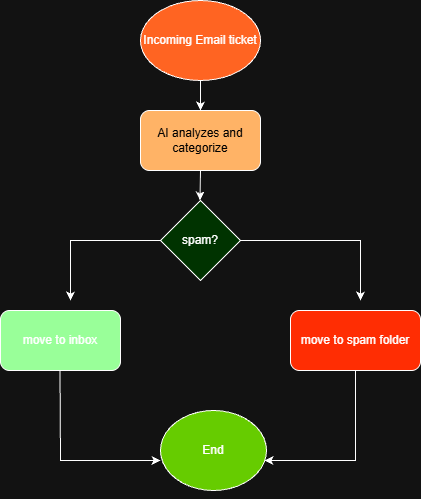

The diagram above was exported from draw.io. Its source (the exported page's mxGraphModel, read from the mxfile embedded in the PNG):
<mxGraphModel dx="1106" dy="597" grid="1" gridSize="10" guides="1" tooltips="1" connect="1" arrows="1" fold="1" page="1" pageScale="1" pageWidth="827" pageHeight="1169" math="0" shadow="0">
  <root>
    <mxCell id="0" />
    <mxCell id="1" parent="0" />
    <mxCell id="QLd2gYVJGjiE6BIGgJpU-1" parent="1" style="ellipse;whiteSpace=wrap;html=1;fillColor=light-dark(#FFFFFF,#FF6422);" value="Incoming Email ticket" vertex="1">
      <mxGeometry height="80" width="120" x="330" y="10" as="geometry" />
    </mxCell>
    <mxCell id="QLd2gYVJGjiE6BIGgJpU-2" parent="1" style="rounded=1;whiteSpace=wrap;html=1;fillColor=light-dark(#FFFFFF,#FFB366);" value="&lt;font style=&quot;color: light-dark(rgb(0, 0, 0), rgb(0, 0, 0));&quot;&gt;AI analyzes and categorize&lt;/font&gt;" vertex="1">
      <mxGeometry height="60" width="120" x="330" y="120" as="geometry" />
    </mxCell>
    <mxCell id="QLd2gYVJGjiE6BIGgJpU-3" parent="1" style="rhombus;whiteSpace=wrap;html=1;fillColor=light-dark(#FFFFFF,#003300);" value="spam?" vertex="1">
      <mxGeometry height="80" width="80" x="350" y="210" as="geometry" />
    </mxCell>
    <mxCell id="QLd2gYVJGjiE6BIGgJpU-4" parent="1" style="rounded=1;whiteSpace=wrap;html=1;fillColor=light-dark(#FFFFFF,#FF2D03);" value="move to spam folder" vertex="1">
      <mxGeometry height="60" width="130" x="480" y="320" as="geometry" />
    </mxCell>
    <mxCell id="QLd2gYVJGjiE6BIGgJpU-5" parent="1" style="rounded=1;whiteSpace=wrap;html=1;fillColor=light-dark(#FFFFFF,#99FF99);" value="move to inbox" vertex="1">
      <mxGeometry height="60" width="120" x="190" y="320" as="geometry" />
    </mxCell>
    <mxCell id="QLd2gYVJGjiE6BIGgJpU-8" parent="1" style="ellipse;whiteSpace=wrap;html=1;fillColor=light-dark(#FFFFFF,#66CC00);" value="End" vertex="1">
      <mxGeometry height="80" width="106" x="350" y="420" as="geometry" />
    </mxCell>
    <mxCell id="QLd2gYVJGjiE6BIGgJpU-11" edge="1" parent="1" style="endArrow=classic;html=1;rounded=0;" value="">
      <mxGeometry height="50" relative="1" width="50" as="geometry">
        <Array as="points">
          <mxPoint x="550" y="250" />
        </Array>
        <mxPoint x="430" y="250" as="sourcePoint" />
        <mxPoint x="550" y="310" as="targetPoint" />
      </mxGeometry>
    </mxCell>
    <mxCell id="QLd2gYVJGjiE6BIGgJpU-12" edge="1" parent="1" style="endArrow=classic;html=1;rounded=0;" value="">
      <mxGeometry height="50" relative="1" width="50" as="geometry">
        <mxPoint x="390" y="90" as="sourcePoint" />
        <mxPoint x="390" y="120" as="targetPoint" />
      </mxGeometry>
    </mxCell>
    <mxCell id="QLd2gYVJGjiE6BIGgJpU-13" edge="1" parent="1" style="endArrow=classic;html=1;rounded=0;entryX=0;entryY=0.625;entryDx=0;entryDy=0;entryPerimeter=0;" target="QLd2gYVJGjiE6BIGgJpU-8" value="">
      <mxGeometry height="50" relative="1" width="50" as="geometry">
        <Array as="points">
          <mxPoint x="250" y="470" />
        </Array>
        <mxPoint x="249.5" y="380" as="sourcePoint" />
        <mxPoint x="250" y="480" as="targetPoint" />
      </mxGeometry>
    </mxCell>
    <mxCell id="QLd2gYVJGjiE6BIGgJpU-14" edge="1" parent="1" style="endArrow=classic;html=1;rounded=0;" value="">
      <mxGeometry height="50" relative="1" width="50" as="geometry">
        <mxPoint x="390" y="180" as="sourcePoint" />
        <mxPoint x="389.5" y="210" as="targetPoint" />
      </mxGeometry>
    </mxCell>
    <mxCell id="QLd2gYVJGjiE6BIGgJpU-18" edge="1" parent="1" source="QLd2gYVJGjiE6BIGgJpU-3" style="endArrow=classic;html=1;rounded=0;exitX=0;exitY=0.5;exitDx=0;exitDy=0;" value="">
      <mxGeometry height="50" relative="1" width="50" as="geometry">
        <Array as="points">
          <mxPoint x="260" y="250" />
        </Array>
        <mxPoint x="270" y="230" as="sourcePoint" />
        <mxPoint x="260" y="310" as="targetPoint" />
      </mxGeometry>
    </mxCell>
    <mxCell id="QLd2gYVJGjiE6BIGgJpU-21" edge="1" parent="1" source="QLd2gYVJGjiE6BIGgJpU-4" style="endArrow=classic;html=1;rounded=0;exitX=0.5;exitY=1;exitDx=0;exitDy=0;entryX=0.981;entryY=0.625;entryDx=0;entryDy=0;entryPerimeter=0;" target="QLd2gYVJGjiE6BIGgJpU-8" value="">
      <mxGeometry height="50" relative="1" width="50" as="geometry">
        <Array as="points">
          <mxPoint x="545" y="470" />
        </Array>
        <mxPoint x="550" y="420" as="sourcePoint" />
        <mxPoint x="549.5" y="460" as="targetPoint" />
      </mxGeometry>
    </mxCell>
    <mxCell id="LChM8TQXW3XwrPkhy0m0-1" edge="1" parent="1" source="QLd2gYVJGjiE6BIGgJpU-8" style="edgeStyle=orthogonalEdgeStyle;rounded=0;orthogonalLoop=1;jettySize=auto;html=1;exitX=0.5;exitY=1;exitDx=0;exitDy=0;" target="QLd2gYVJGjiE6BIGgJpU-8">
      <mxGeometry relative="1" as="geometry" />
    </mxCell>
  </root>
</mxGraphModel>